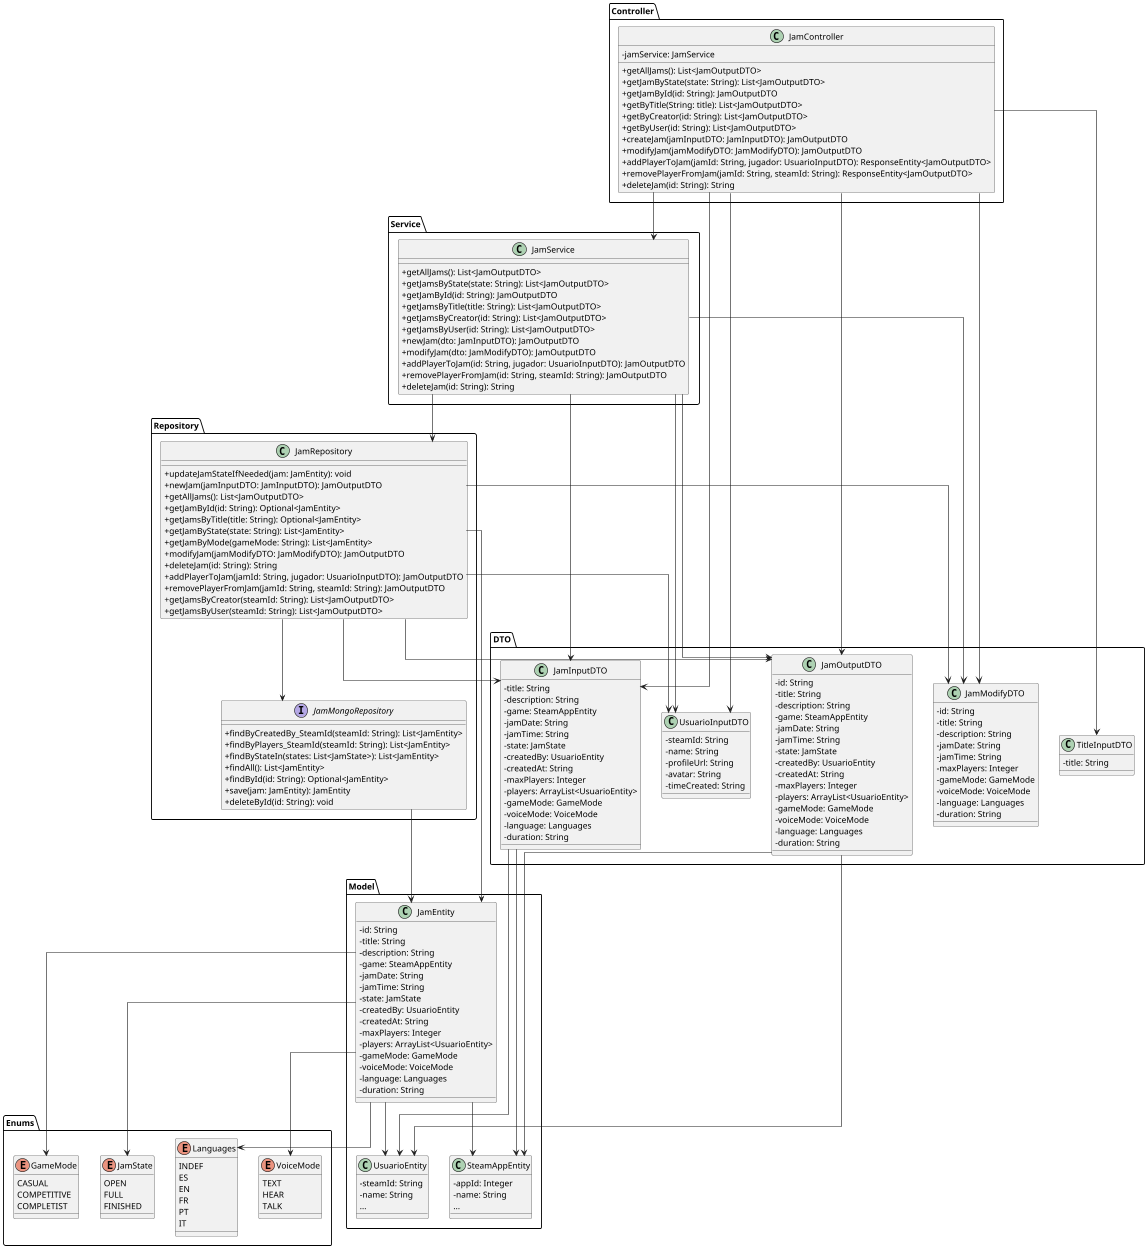

The diagram above was rendered by PlantUML. Its source (embedded in the PNG):
@startuml
top to bottom direction
skinparam classAttributeIconSize 0
skinparam linetype ortho

' ==== Controller ====
package "Controller" {
    class JamController {
        - jamService: JamService
        + getAllJams(): List<JamOutputDTO>
        + getJamByState(state: String): List<JamOutputDTO>
        + getJamById(id: String): JamOutputDTO
        + getByTitle(String: title): List<JamOutputDTO>
        + getByCreator(id: String): List<JamOutputDTO>
        + getByUser(id: String): List<JamOutputDTO>
        + createJam(jamInputDTO: JamInputDTO): JamOutputDTO
        + modifyJam(jamModifyDTO: JamModifyDTO): JamOutputDTO
        + addPlayerToJam(jamId: String, jugador: UsuarioInputDTO): ResponseEntity<JamOutputDTO>
        + removePlayerFromJam(jamId: String, steamId: String): ResponseEntity<JamOutputDTO>
        + deleteJam(id: String): String
    }
}

' ==== Service ====
package "Service" {
    class JamService {
        + getAllJams(): List<JamOutputDTO>
        + getJamsByState(state: String): List<JamOutputDTO>
        + getJamById(id: String): JamOutputDTO
        + getJamsByTitle(title: String): List<JamOutputDTO>
        + getJamsByCreator(id: String): List<JamOutputDTO>
        + getJamsByUser(id: String): List<JamOutputDTO>
        + newJam(dto: JamInputDTO): JamOutputDTO
        + modifyJam(dto: JamModifyDTO): JamOutputDTO
        + addPlayerToJam(id: String, jugador: UsuarioInputDTO): JamOutputDTO
        + removePlayerFromJam(id: String, steamId: String): JamOutputDTO
        + deleteJam(id: String): String
    }
}

' ==== DTO ====
package "DTO" {
    class JamInputDTO {
        - title: String
        - description: String
        - game: SteamAppEntity
        - jamDate: String
        - jamTime: String
        - state: JamState
        - createdBy: UsuarioEntity
        - createdAt: String
        - maxPlayers: Integer
        - players: ArrayList<UsuarioEntity>
        - gameMode: GameMode
        - voiceMode: VoiceMode
        - language: Languages
        - duration: String
    }

    class JamModifyDTO {
        - id: String
        - title: String
        - description: String
        - jamDate: String
        - jamTime: String
        - maxPlayers: Integer
        - gameMode: GameMode
        - voiceMode: VoiceMode
        - language: Languages
        - duration: String
    }

    class JamOutputDTO {
        - id: String
        - title: String
        - description: String
        - game: SteamAppEntity
        - jamDate: String
        - jamTime: String
        - state: JamState
        - createdBy: UsuarioEntity
        - createdAt: String
        - maxPlayers: Integer
        - players: ArrayList<UsuarioEntity>
        - gameMode: GameMode
        - voiceMode: VoiceMode
        - language: Languages
        - duration: String
    }

    class TitleInputDTO {
        - title: String
    }

    class UsuarioInputDTO {
        - steamId: String
        - name: String
        - profileUrl: String
        - avatar: String
        - timeCreated: String
    }
}

' ==== Model ====
package "Model" {
    class JamEntity {
        - id: String
        - title: String
        - description: String
        - game: SteamAppEntity
        - jamDate: String
        - jamTime: String
        - state: JamState
        - createdBy: UsuarioEntity
        - createdAt: String
        - maxPlayers: Integer
        - players: ArrayList<UsuarioEntity>
        - gameMode: GameMode
        - voiceMode: VoiceMode
        - language: Languages
        - duration: String
    }

    class UsuarioEntity {
        - steamId: String
        - name: String
        ...
    }

    class SteamAppEntity {
        - appId: Integer
        - name: String
        ...
    }
}

' ==== Repositories ====
package "Repository" {
    class JamRepository {
        + updateJamStateIfNeeded(jam: JamEntity): void
        + newJam(jamInputDTO: JamInputDTO): JamOutputDTO
        + getAllJams(): List<JamOutputDTO>
        + getJamById(id: String): Optional<JamEntity>
        + getJamsByTitle(title: String): Optional<JamEntity>
        + getJamByState(state: String): List<JamEntity>
        + getJamByMode(gameMode: String): List<JamEntity>
        + modifyJam(jamModifyDTO: JamModifyDTO): JamOutputDTO
        + deleteJam(id: String): String
        + addPlayerToJam(jamId: String, jugador: UsuarioInputDTO): JamOutputDTO
        + removePlayerFromJam(jamId: String, steamId: String): JamOutputDTO
        + getJamsByCreator(steamId: String): List<JamOutputDTO>
        + getJamsByUser(steamId: String): List<JamOutputDTO>
    }

    interface JamMongoRepository {
        + findByCreatedBy_SteamId(steamId: String): List<JamEntity>
        + findByPlayers_SteamId(steamId: String): List<JamEntity>
        + findByStateIn(states: List<JamState>): List<JamEntity>
        + findAll(): List<JamEntity>
        + findById(id: String): Optional<JamEntity>
        + save(jam: JamEntity): JamEntity
        + deleteById(id: String): void
    }
}

' ==== Enums ====
package "Enums" {
    enum JamState {
        OPEN
        FULL
        FINISHED
    }

    enum GameMode {
        CASUAL
        COMPETITIVE
        COMPLETIST
    }

    enum VoiceMode {
        TEXT
        HEAR
        TALK
    }

    enum Languages {
        INDEF
        ES
        EN
        FR
        PT
        IT
    }
}

' ==== Relaciones ====
JamController --> JamService

JamController --> JamInputDTO
JamController --> JamModifyDTO
JamController --> JamOutputDTO
JamController --> UsuarioInputDTO
JamController --> TitleInputDTO

JamService --> JamInputDTO
JamService --> JamModifyDTO
JamService --> JamOutputDTO
JamService --> UsuarioInputDTO
JamService --> JamRepository

JamRepository --> JamMongoRepository
JamRepository --> JamEntity
JamRepository --> JamOutputDTO
JamRepository --> UsuarioInputDTO
JamRepository --> JamInputDTO
JamRepository --> JamModifyDTO

JamInputDTO --> UsuarioEntity
JamOutputDTO --> UsuarioEntity

JamEntity --> UsuarioEntity
JamEntity --> JamState
JamEntity --> GameMode
JamEntity --> VoiceMode
JamEntity --> Languages

JamInputDTO --> SteamAppEntity
JamOutputDTO --> SteamAppEntity
JamEntity --> SteamAppEntity

JamMongoRepository --> JamEntity
@enduml